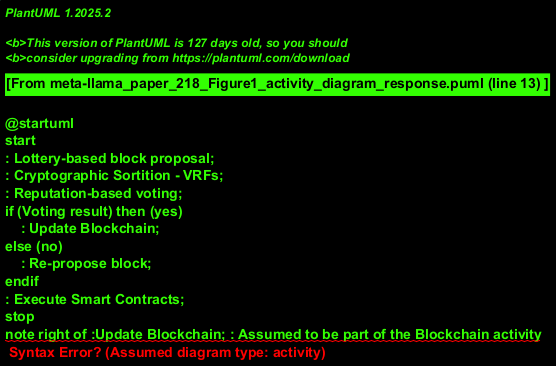

The diagram above was rendered by PlantUML. Its source (embedded in the PNG):
@startuml
start
: Lottery-based block proposal;
: Cryptographic Sortition - VRFs;
: Reputation-based voting;
if (Voting result) then (yes)
    : Update Blockchain;
else (no)
    : Re-propose block;
endif
: Execute Smart Contracts;
stop
note right of :Update Blockchain; : Assumed to be part of the Blockchain activity
@enduml